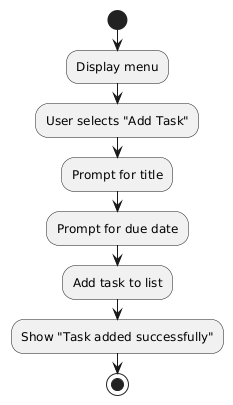

The diagram above was rendered by PlantUML. Its source (embedded in the PNG):
@startuml
start
:Display menu;
:User selects "Add Task";

:Prompt for title;
:Prompt for due date;
:Add task to list;
:Show "Task added successfully";

stop
@enduml